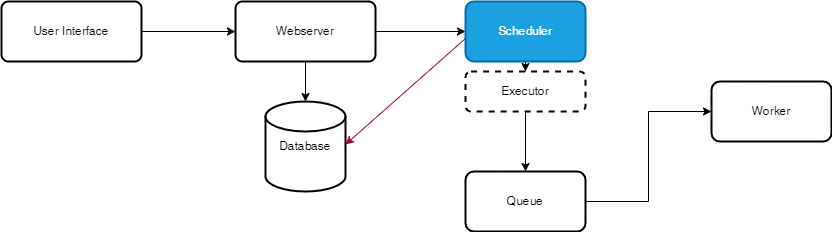

The diagram above was exported from draw.io. Its source (the exported page's mxGraphModel, read from the mxfile embedded in the PNG):
<mxGraphModel dx="1434" dy="1941" grid="1" gridSize="10" guides="1" tooltips="1" connect="1" arrows="1" fold="1" page="1" pageScale="1" pageWidth="827" pageHeight="1169" math="0" shadow="0">
  <root>
    <mxCell id="0" />
    <mxCell id="1" parent="0" />
    <mxCell id="FBKLmyLTNiFX85CZa4Qc-1" style="edgeStyle=orthogonalEdgeStyle;rounded=0;orthogonalLoop=1;jettySize=auto;html=1;entryX=0;entryY=0.5;entryDx=0;entryDy=0;" edge="1" parent="1" source="FBKLmyLTNiFX85CZa4Qc-2" target="FBKLmyLTNiFX85CZa4Qc-4">
      <mxGeometry relative="1" as="geometry">
        <mxPoint x="520" y="-66" as="targetPoint" />
      </mxGeometry>
    </mxCell>
    <mxCell id="FBKLmyLTNiFX85CZa4Qc-2" value="User Interface" style="rounded=1;whiteSpace=wrap;html=1;absoluteArcSize=1;arcSize=14;strokeWidth=2;" vertex="1" parent="1">
      <mxGeometry x="250" y="-96" width="140" height="60" as="geometry" />
    </mxCell>
    <mxCell id="FBKLmyLTNiFX85CZa4Qc-3" value="" style="edgeStyle=orthogonalEdgeStyle;rounded=0;orthogonalLoop=1;jettySize=auto;html=1;" edge="1" parent="1" source="FBKLmyLTNiFX85CZa4Qc-4" target="FBKLmyLTNiFX85CZa4Qc-6">
      <mxGeometry relative="1" as="geometry" />
    </mxCell>
    <mxCell id="FBKLmyLTNiFX85CZa4Qc-4" value="Webserver" style="rounded=1;whiteSpace=wrap;html=1;absoluteArcSize=1;arcSize=14;strokeWidth=2;" vertex="1" parent="1">
      <mxGeometry x="484" y="-96" width="140" height="60" as="geometry" />
    </mxCell>
    <mxCell id="FBKLmyLTNiFX85CZa4Qc-5" value="" style="edgeStyle=orthogonalEdgeStyle;rounded=0;orthogonalLoop=1;jettySize=auto;html=1;" edge="1" parent="1" source="FBKLmyLTNiFX85CZa4Qc-6" target="FBKLmyLTNiFX85CZa4Qc-8">
      <mxGeometry relative="1" as="geometry" />
    </mxCell>
    <mxCell id="FBKLmyLTNiFX85CZa4Qc-6" value="Scheduler" style="whiteSpace=wrap;html=1;rounded=1;arcSize=14;strokeWidth=2;fillColor=#1ba1e2;strokeColor=#006EAF;fontColor=#ffffff;" vertex="1" parent="1">
      <mxGeometry x="714" y="-96" width="120" height="60" as="geometry" />
    </mxCell>
    <mxCell id="FBKLmyLTNiFX85CZa4Qc-7" value="" style="edgeStyle=orthogonalEdgeStyle;rounded=0;orthogonalLoop=1;jettySize=auto;html=1;" edge="1" parent="1" source="FBKLmyLTNiFX85CZa4Qc-8" target="FBKLmyLTNiFX85CZa4Qc-10">
      <mxGeometry relative="1" as="geometry" />
    </mxCell>
    <mxCell id="FBKLmyLTNiFX85CZa4Qc-8" value="Executor" style="whiteSpace=wrap;html=1;rounded=1;arcSize=14;strokeWidth=2;dashed=1;" vertex="1" parent="1">
      <mxGeometry x="714" y="-26" width="120" height="40" as="geometry" />
    </mxCell>
    <mxCell id="FBKLmyLTNiFX85CZa4Qc-9" style="edgeStyle=orthogonalEdgeStyle;rounded=0;orthogonalLoop=1;jettySize=auto;html=1;entryX=0;entryY=0.5;entryDx=0;entryDy=0;" edge="1" parent="1" source="FBKLmyLTNiFX85CZa4Qc-10" target="FBKLmyLTNiFX85CZa4Qc-11">
      <mxGeometry relative="1" as="geometry">
        <mxPoint x="960" y="74" as="targetPoint" />
      </mxGeometry>
    </mxCell>
    <mxCell id="FBKLmyLTNiFX85CZa4Qc-10" value="Queue" style="whiteSpace=wrap;html=1;rounded=1;arcSize=14;strokeWidth=2;" vertex="1" parent="1">
      <mxGeometry x="714" y="74" width="120" height="60" as="geometry" />
    </mxCell>
    <mxCell id="FBKLmyLTNiFX85CZa4Qc-11" value="Worker" style="whiteSpace=wrap;html=1;rounded=1;arcSize=14;strokeWidth=2;" vertex="1" parent="1">
      <mxGeometry x="960" y="-16" width="120" height="60" as="geometry" />
    </mxCell>
    <mxCell id="FBKLmyLTNiFX85CZa4Qc-13" value="Database" style="strokeWidth=2;html=1;shape=mxgraph.flowchart.database;whiteSpace=wrap;" vertex="1" parent="1">
      <mxGeometry x="514" y="4" width="80" height="90" as="geometry" />
    </mxCell>
    <mxCell id="FBKLmyLTNiFX85CZa4Qc-14" style="edgeStyle=orthogonalEdgeStyle;rounded=0;orthogonalLoop=1;jettySize=auto;html=1;entryX=0.5;entryY=0;entryDx=0;entryDy=0;entryPerimeter=0;" edge="1" parent="1" source="FBKLmyLTNiFX85CZa4Qc-4" target="FBKLmyLTNiFX85CZa4Qc-13">
      <mxGeometry relative="1" as="geometry" />
    </mxCell>
    <mxCell id="FBKLmyLTNiFX85CZa4Qc-19" style="rounded=0;orthogonalLoop=1;jettySize=auto;html=1;entryX=1;entryY=0.5;entryDx=0;entryDy=0;entryPerimeter=0;fillColor=#d80073;strokeColor=#A50040;" edge="1" parent="1">
      <mxGeometry relative="1" as="geometry">
        <mxPoint x="714" y="-59" as="sourcePoint" />
        <mxPoint x="594" y="47" as="targetPoint" />
      </mxGeometry>
    </mxCell>
  </root>
</mxGraphModel>